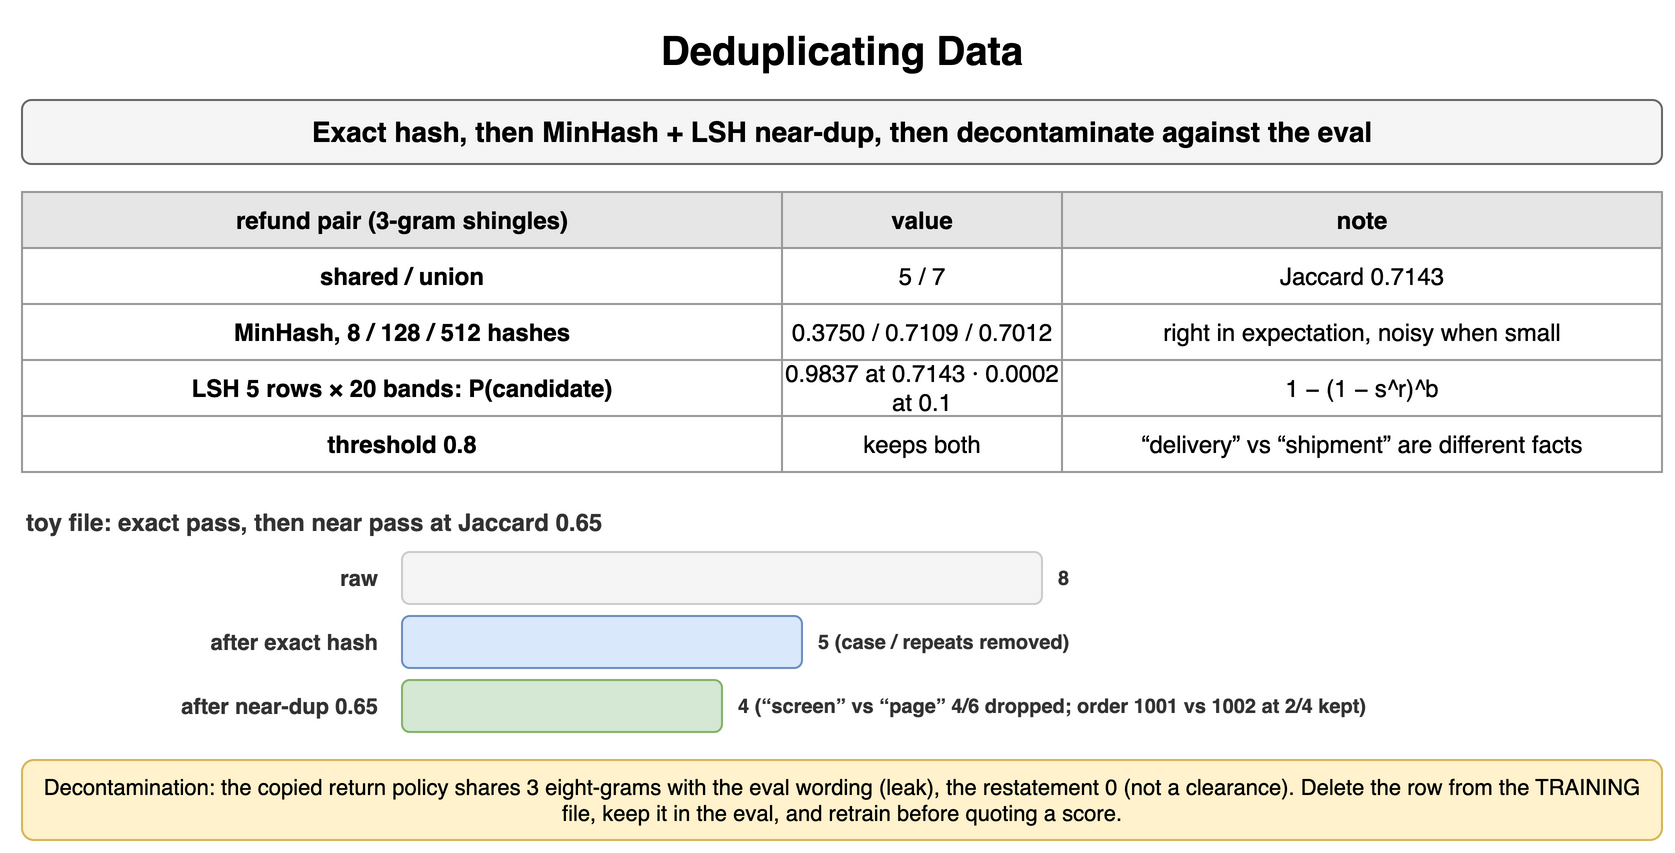

The diagram above was exported from draw.io. Its source (the exported page's mxGraphModel, read from the mxfile embedded in the PNG):
<mxGraphModel dx="900" dy="434" grid="1" gridSize="10" guides="1" tooltips="1" connect="1" arrows="1" fold="1" page="1" pageScale="1" pageWidth="900" pageHeight="434" math="0" shadow="0">
  <root>
    <mxCell id="0" />
    <mxCell id="1" parent="0" />
    <mxCell id="u1" value="Deduplicating Data" style="text;html=1;align=center;verticalAlign=middle;whiteSpace=wrap;fontSize=20;fontStyle=1;" vertex="1" parent="1">
      <mxGeometry x="40" y="10" width="820" height="30" as="geometry" />
    </mxCell>
    <mxCell id="u2" value="Exact hash, then MinHash + LSH near-dup, then decontaminate against the eval" style="rounded=1;whiteSpace=wrap;html=1;fillColor=#f5f5f5;strokeColor=#666666;fontStyle=1;fontSize=14;" vertex="1" parent="1">
      <mxGeometry x="40" y="50" width="820" height="32" as="geometry" />
    </mxCell>
    <mxCell id="u3" value="refund pair (3-gram shingles)" style="whiteSpace=wrap;html=1;fillColor=#e6e6e6;strokeColor=#999999;fontStyle=1;fontSize=12;" vertex="1" parent="1">
      <mxGeometry x="40" y="96" width="380" height="28" as="geometry" />
    </mxCell>
    <mxCell id="u4" value="value" style="whiteSpace=wrap;html=1;fillColor=#e6e6e6;strokeColor=#999999;fontStyle=1;fontSize=12;" vertex="1" parent="1">
      <mxGeometry x="420" y="96" width="140" height="28" as="geometry" />
    </mxCell>
    <mxCell id="u5" value="note" style="whiteSpace=wrap;html=1;fillColor=#e6e6e6;strokeColor=#999999;fontStyle=1;fontSize=12;" vertex="1" parent="1">
      <mxGeometry x="560" y="96" width="300" height="28" as="geometry" />
    </mxCell>
    <mxCell id="u6" value="shared / union" style="whiteSpace=wrap;html=1;strokeColor=#999999;fontSize=12;fillColor=#ffffff;fontStyle=1;" vertex="1" parent="1">
      <mxGeometry x="40" y="124" width="380" height="28" as="geometry" />
    </mxCell>
    <mxCell id="u7" value="5 / 7" style="whiteSpace=wrap;html=1;strokeColor=#999999;fontSize=12;fillColor=#ffffff;" vertex="1" parent="1">
      <mxGeometry x="420" y="124" width="140" height="28" as="geometry" />
    </mxCell>
    <mxCell id="u8" value="Jaccard 0.7143" style="whiteSpace=wrap;html=1;strokeColor=#999999;fontSize=12;fillColor=#ffffff;" vertex="1" parent="1">
      <mxGeometry x="560" y="124" width="300" height="28" as="geometry" />
    </mxCell>
    <mxCell id="u9" value="MinHash, 8 / 128 / 512 hashes" style="whiteSpace=wrap;html=1;strokeColor=#999999;fontSize=12;fillColor=#ffffff;fontStyle=1;" vertex="1" parent="1">
      <mxGeometry x="40" y="152" width="380" height="28" as="geometry" />
    </mxCell>
    <mxCell id="u10" value="0.3750 / 0.7109 / 0.7012" style="whiteSpace=wrap;html=1;strokeColor=#999999;fontSize=12;fillColor=#ffffff;" vertex="1" parent="1">
      <mxGeometry x="420" y="152" width="140" height="28" as="geometry" />
    </mxCell>
    <mxCell id="u11" value="right in expectation, noisy when small" style="whiteSpace=wrap;html=1;strokeColor=#999999;fontSize=12;fillColor=#ffffff;" vertex="1" parent="1">
      <mxGeometry x="560" y="152" width="300" height="28" as="geometry" />
    </mxCell>
    <mxCell id="u12" value="LSH 5 rows × 20 bands: P(candidate)" style="whiteSpace=wrap;html=1;strokeColor=#999999;fontSize=12;fillColor=#ffffff;fontStyle=1;" vertex="1" parent="1">
      <mxGeometry x="40" y="180" width="380" height="28" as="geometry" />
    </mxCell>
    <mxCell id="u13" value="0.9837 at 0.7143 · 0.0002 at 0.1" style="whiteSpace=wrap;html=1;strokeColor=#999999;fontSize=12;fillColor=#ffffff;" vertex="1" parent="1">
      <mxGeometry x="420" y="180" width="140" height="28" as="geometry" />
    </mxCell>
    <mxCell id="u14" value="1 − (1 − s^r)^b" style="whiteSpace=wrap;html=1;strokeColor=#999999;fontSize=12;fillColor=#ffffff;" vertex="1" parent="1">
      <mxGeometry x="560" y="180" width="300" height="28" as="geometry" />
    </mxCell>
    <mxCell id="u15" value="threshold 0.8" style="whiteSpace=wrap;html=1;strokeColor=#999999;fontSize=12;fillColor=#ffffff;fontStyle=1;" vertex="1" parent="1">
      <mxGeometry x="40" y="208" width="380" height="28" as="geometry" />
    </mxCell>
    <mxCell id="u16" value="keeps both" style="whiteSpace=wrap;html=1;strokeColor=#999999;fontSize=12;fillColor=#ffffff;" vertex="1" parent="1">
      <mxGeometry x="420" y="208" width="140" height="28" as="geometry" />
    </mxCell>
    <mxCell id="u17" value="“delivery” vs “shipment” are different facts" style="whiteSpace=wrap;html=1;strokeColor=#999999;fontSize=12;fillColor=#ffffff;" vertex="1" parent="1">
      <mxGeometry x="560" y="208" width="300" height="28" as="geometry" />
    </mxCell>
    <mxCell id="u18" value="toy file: exact pass, then near pass at Jaccard 0.65" style="text;html=1;whiteSpace=wrap;fontSize=11;align=left;verticalAlign=middle;fontSize=12;fontColor=#333333;fontStyle=1;" vertex="1" parent="1">
      <mxGeometry x="40" y="252" width="600" height="18" as="geometry" />
    </mxCell>
    <mxCell id="u19" value="raw" style="text;html=1;whiteSpace=wrap;fontSize=11;align=right;verticalAlign=middle;fontSize=11;fontColor=#333333;fontStyle=1;" vertex="1" parent="1">
      <mxGeometry x="40" y="276" width="180" height="26" as="geometry" />
    </mxCell>
    <mxCell id="u20" value="" style="rounded=1;whiteSpace=wrap;html=1;fillColor=#f5f5f5;strokeColor=#cccccc;fontSize=12;align=center;fontStyle=1;fontColor=#aaaaaa;" vertex="1" parent="1">
      <mxGeometry x="230" y="276" width="320" height="26" as="geometry" />
    </mxCell>
    <mxCell id="u21" value="8" style="text;html=1;whiteSpace=wrap;fontSize=11;align=left;verticalAlign=middle;fontSize=10;fontColor=#333333;fontStyle=1;" vertex="1" parent="1">
      <mxGeometry x="556" y="276" width="304" height="26" as="geometry" />
    </mxCell>
    <mxCell id="u22" value="after exact hash" style="text;html=1;whiteSpace=wrap;fontSize=11;align=right;verticalAlign=middle;fontSize=11;fontColor=#333333;fontStyle=1;" vertex="1" parent="1">
      <mxGeometry x="40" y="308" width="180" height="26" as="geometry" />
    </mxCell>
    <mxCell id="u23" value="" style="rounded=1;whiteSpace=wrap;html=1;fillColor=#dae8fc;strokeColor=#6c8ebf;fontSize=12;align=center;fontStyle=1;" vertex="1" parent="1">
      <mxGeometry x="230" y="308" width="200" height="26" as="geometry" />
    </mxCell>
    <mxCell id="u24" value="5 (case / repeats removed)" style="text;html=1;whiteSpace=wrap;fontSize=11;align=left;verticalAlign=middle;fontSize=10;fontColor=#333333;fontStyle=1;" vertex="1" parent="1">
      <mxGeometry x="436" y="308" width="424" height="26" as="geometry" />
    </mxCell>
    <mxCell id="u25" value="after near-dup 0.65" style="text;html=1;whiteSpace=wrap;fontSize=11;align=right;verticalAlign=middle;fontSize=11;fontColor=#333333;fontStyle=1;" vertex="1" parent="1">
      <mxGeometry x="40" y="340" width="180" height="26" as="geometry" />
    </mxCell>
    <mxCell id="u26" value="" style="rounded=1;whiteSpace=wrap;html=1;fillColor=#d5e8d4;strokeColor=#82b366;fontSize=12;align=center;fontStyle=1;" vertex="1" parent="1">
      <mxGeometry x="230" y="340" width="160" height="26" as="geometry" />
    </mxCell>
    <mxCell id="u27" value="4 (“screen” vs “page” 4/6 dropped; order 1001 vs 1002 at 2/4 kept)" style="text;html=1;whiteSpace=wrap;fontSize=11;align=left;verticalAlign=middle;fontSize=10;fontColor=#333333;fontStyle=1;" vertex="1" parent="1">
      <mxGeometry x="396" y="340" width="464" height="26" as="geometry" />
    </mxCell>
    <mxCell id="u28" value="Decontamination: the copied return policy shares 3 eight-grams with the eval wording (leak), the restatement 0 (not a clearance). Delete the row from the TRAINING file, keep it in the eval, and retrain before quoting a score." style="rounded=1;whiteSpace=wrap;html=1;fillColor=#fff2cc;strokeColor=#d6b656;fontSize=11;align=center;" vertex="1" parent="1">
      <mxGeometry x="40" y="380" width="820" height="40" as="geometry" />
    </mxCell>
  </root>
</mxGraphModel>